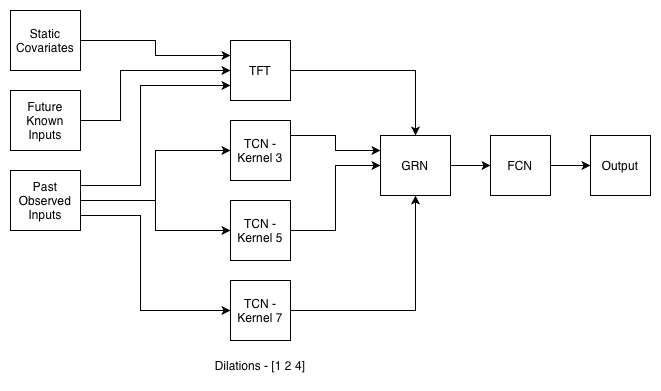

The diagram above was exported from draw.io. Its source (the exported page's mxGraphModel, read from the mxfile embedded in the PNG):
<mxGraphModel dx="934" dy="537" grid="1" gridSize="10" guides="1" tooltips="1" connect="1" arrows="1" fold="1" page="1" pageScale="1" pageWidth="1100" pageHeight="850" math="0" shadow="0">
  <root>
    <mxCell id="0" />
    <mxCell id="1" parent="0" />
    <mxCell id="QrnI5lVQ8d0SB6D_EbNO-12" edge="1" parent="1" source="QrnI5lVQ8d0SB6D_EbNO-2" style="edgeStyle=orthogonalEdgeStyle;rounded=0;orthogonalLoop=1;jettySize=auto;html=1;exitX=1;exitY=0.5;exitDx=0;exitDy=0;entryX=0;entryY=0.5;entryDx=0;entryDy=0;" target="QrnI5lVQ8d0SB6D_EbNO-6">
      <mxGeometry relative="1" as="geometry" />
    </mxCell>
    <mxCell id="QrnI5lVQ8d0SB6D_EbNO-13" edge="1" parent="1" source="QrnI5lVQ8d0SB6D_EbNO-2" style="edgeStyle=orthogonalEdgeStyle;rounded=0;orthogonalLoop=1;jettySize=auto;html=1;entryX=0;entryY=0.5;entryDx=0;entryDy=0;" target="QrnI5lVQ8d0SB6D_EbNO-5">
      <mxGeometry relative="1" as="geometry" />
    </mxCell>
    <mxCell id="QrnI5lVQ8d0SB6D_EbNO-14" edge="1" parent="1" source="QrnI5lVQ8d0SB6D_EbNO-2" style="edgeStyle=orthogonalEdgeStyle;rounded=0;orthogonalLoop=1;jettySize=auto;html=1;exitX=1;exitY=0.25;exitDx=0;exitDy=0;entryX=0;entryY=0.75;entryDx=0;entryDy=0;" target="QrnI5lVQ8d0SB6D_EbNO-8">
      <mxGeometry relative="1" as="geometry">
        <Array as="points">
          <mxPoint x="270" y="295" />
          <mxPoint x="270" y="195" />
        </Array>
      </mxGeometry>
    </mxCell>
    <mxCell id="QrnI5lVQ8d0SB6D_EbNO-15" edge="1" parent="1" source="QrnI5lVQ8d0SB6D_EbNO-2" style="edgeStyle=orthogonalEdgeStyle;rounded=0;orthogonalLoop=1;jettySize=auto;html=1;exitX=1;exitY=0.75;exitDx=0;exitDy=0;entryX=0;entryY=0.5;entryDx=0;entryDy=0;" target="QrnI5lVQ8d0SB6D_EbNO-7">
      <mxGeometry relative="1" as="geometry">
        <Array as="points">
          <mxPoint x="270" y="325" />
          <mxPoint x="270" y="420" />
        </Array>
      </mxGeometry>
    </mxCell>
    <mxCell id="QrnI5lVQ8d0SB6D_EbNO-2" parent="1" style="rounded=0;whiteSpace=wrap;html=1;" value="Past Observed Inputs" vertex="1">
      <mxGeometry height="60" width="70" x="140" y="280" as="geometry" />
    </mxCell>
    <mxCell id="QrnI5lVQ8d0SB6D_EbNO-17" edge="1" parent="1" source="QrnI5lVQ8d0SB6D_EbNO-3" style="edgeStyle=orthogonalEdgeStyle;rounded=0;orthogonalLoop=1;jettySize=auto;html=1;exitX=1;exitY=0.5;exitDx=0;exitDy=0;entryX=0;entryY=0.25;entryDx=0;entryDy=0;" target="QrnI5lVQ8d0SB6D_EbNO-8">
      <mxGeometry relative="1" as="geometry" />
    </mxCell>
    <mxCell id="QrnI5lVQ8d0SB6D_EbNO-3" parent="1" style="rounded=0;whiteSpace=wrap;html=1;" value="Static Covariates" vertex="1">
      <mxGeometry height="60" width="70" x="140" y="120" as="geometry" />
    </mxCell>
    <mxCell id="QrnI5lVQ8d0SB6D_EbNO-16" edge="1" parent="1" source="QrnI5lVQ8d0SB6D_EbNO-4" style="edgeStyle=orthogonalEdgeStyle;rounded=0;orthogonalLoop=1;jettySize=auto;html=1;exitX=1;exitY=0.5;exitDx=0;exitDy=0;entryX=0;entryY=0.5;entryDx=0;entryDy=0;" target="QrnI5lVQ8d0SB6D_EbNO-8">
      <mxGeometry relative="1" as="geometry">
        <Array as="points">
          <mxPoint x="250" y="230" />
          <mxPoint x="250" y="180" />
        </Array>
      </mxGeometry>
    </mxCell>
    <mxCell id="QrnI5lVQ8d0SB6D_EbNO-4" parent="1" style="rounded=0;whiteSpace=wrap;html=1;" value="Future Known Inputs" vertex="1">
      <mxGeometry height="60" width="70" x="140" y="200" as="geometry" />
    </mxCell>
    <mxCell id="QrnI5lVQ8d0SB6D_EbNO-5" parent="1" style="whiteSpace=wrap;html=1;aspect=fixed;" value="TCN - Kernel 3" vertex="1">
      <mxGeometry height="60" width="60" x="360" y="230" as="geometry" />
    </mxCell>
    <mxCell id="QrnI5lVQ8d0SB6D_EbNO-6" parent="1" style="whiteSpace=wrap;html=1;aspect=fixed;" value="TCN - Kernel 5" vertex="1">
      <mxGeometry height="60" width="60" x="360" y="310" as="geometry" />
    </mxCell>
    <mxCell id="QrnI5lVQ8d0SB6D_EbNO-7" parent="1" style="whiteSpace=wrap;html=1;aspect=fixed;" value="TCN - Kernel 7" vertex="1">
      <mxGeometry height="60" width="60" x="360" y="390" as="geometry" />
    </mxCell>
    <mxCell id="QrnI5lVQ8d0SB6D_EbNO-8" parent="1" style="rounded=0;whiteSpace=wrap;html=1;" value="TFT" vertex="1">
      <mxGeometry height="60" width="60" x="360" y="150" as="geometry" />
    </mxCell>
    <mxCell id="QrnI5lVQ8d0SB6D_EbNO-22" edge="1" parent="1" style="edgeStyle=orthogonalEdgeStyle;rounded=0;orthogonalLoop=1;jettySize=auto;html=1;exitX=1;exitY=0.5;exitDx=0;exitDy=0;exitPerimeter=0;entryX=0;entryY=0.5;entryDx=0;entryDy=0;" target="QrnI5lVQ8d0SB6D_EbNO-10">
      <mxGeometry relative="1" as="geometry">
        <mxPoint x="570" y="275" as="sourcePoint" />
      </mxGeometry>
    </mxCell>
    <mxCell id="QrnI5lVQ8d0SB6D_EbNO-23" edge="1" parent="1" source="QrnI5lVQ8d0SB6D_EbNO-10" style="edgeStyle=orthogonalEdgeStyle;rounded=0;orthogonalLoop=1;jettySize=auto;html=1;exitX=1;exitY=0.5;exitDx=0;exitDy=0;entryX=0;entryY=0.5;entryDx=0;entryDy=0;" target="QrnI5lVQ8d0SB6D_EbNO-11">
      <mxGeometry relative="1" as="geometry" />
    </mxCell>
    <mxCell id="QrnI5lVQ8d0SB6D_EbNO-10" parent="1" style="rounded=0;whiteSpace=wrap;html=1;" value="FCN" vertex="1">
      <mxGeometry height="60" width="60" x="620" y="245" as="geometry" />
    </mxCell>
    <mxCell id="QrnI5lVQ8d0SB6D_EbNO-11" parent="1" style="rounded=0;whiteSpace=wrap;html=1;" value="Output" vertex="1">
      <mxGeometry height="60" width="60" x="720" y="245" as="geometry" />
    </mxCell>
    <mxCell id="QrnI5lVQ8d0SB6D_EbNO-18" edge="1" parent="1" source="QrnI5lVQ8d0SB6D_EbNO-8" style="edgeStyle=orthogonalEdgeStyle;rounded=0;orthogonalLoop=1;jettySize=auto;html=1;exitX=1;exitY=0.5;exitDx=0;exitDy=0;entryX=0.5;entryY=0;entryDx=0;entryDy=0;" target="ylmDSzhMzQKqEy93y5ih-1">
      <mxGeometry relative="1" as="geometry">
        <mxPoint x="535" y="240" as="targetPoint" />
      </mxGeometry>
    </mxCell>
    <mxCell id="QrnI5lVQ8d0SB6D_EbNO-19" edge="1" parent="1" source="QrnI5lVQ8d0SB6D_EbNO-5" style="edgeStyle=orthogonalEdgeStyle;rounded=0;orthogonalLoop=1;jettySize=auto;html=1;exitX=1;exitY=0.25;exitDx=0;exitDy=0;entryX=0;entryY=0.25;entryDx=0;entryDy=0;" target="ylmDSzhMzQKqEy93y5ih-1">
      <mxGeometry relative="1" as="geometry">
        <mxPoint x="510.1500000000001" y="250.14999999999998" as="targetPoint" />
      </mxGeometry>
    </mxCell>
    <mxCell id="QrnI5lVQ8d0SB6D_EbNO-20" edge="1" parent="1" source="QrnI5lVQ8d0SB6D_EbNO-6" style="edgeStyle=orthogonalEdgeStyle;rounded=0;orthogonalLoop=1;jettySize=auto;html=1;exitX=1;exitY=0.5;exitDx=0;exitDy=0;entryX=0;entryY=0.5;entryDx=0;entryDy=0;" target="ylmDSzhMzQKqEy93y5ih-1">
      <mxGeometry relative="1" as="geometry">
        <mxPoint x="510.1500000000001" y="299.85" as="targetPoint" />
      </mxGeometry>
    </mxCell>
    <mxCell id="QrnI5lVQ8d0SB6D_EbNO-21" edge="1" parent="1" source="QrnI5lVQ8d0SB6D_EbNO-7" style="edgeStyle=orthogonalEdgeStyle;rounded=0;orthogonalLoop=1;jettySize=auto;html=1;exitX=1;exitY=0.5;exitDx=0;exitDy=0;entryX=0.5;entryY=1;entryDx=0;entryDy=0;" target="ylmDSzhMzQKqEy93y5ih-1">
      <mxGeometry relative="1" as="geometry">
        <mxPoint x="535" y="310" as="targetPoint" />
      </mxGeometry>
    </mxCell>
    <mxCell id="QrnI5lVQ8d0SB6D_EbNO-24" parent="1" style="text;html=1;whiteSpace=wrap;strokeColor=none;fillColor=none;align=center;verticalAlign=middle;rounded=0;" value="Dilations - [1 2 4]" vertex="1">
      <mxGeometry height="30" width="110" x="335" y="460" as="geometry" />
    </mxCell>
    <mxCell id="ylmDSzhMzQKqEy93y5ih-1" parent="1" style="rounded=0;whiteSpace=wrap;html=1;" value="GRN" vertex="1">
      <mxGeometry height="60" width="70" x="510" y="245" as="geometry" />
    </mxCell>
  </root>
</mxGraphModel>